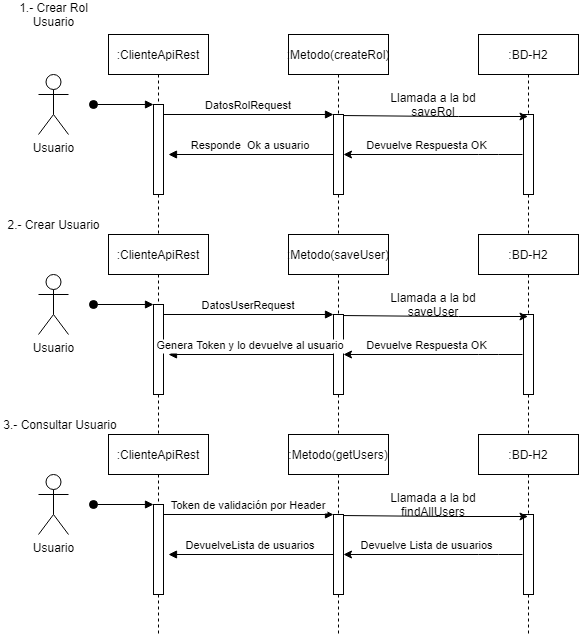

The diagram above was exported from draw.io. Its source (the exported page's mxGraphModel, read from the mxfile embedded in the PNG):
<mxGraphModel dx="868" dy="450" grid="1" gridSize="10" guides="1" tooltips="1" connect="1" arrows="1" fold="1" page="1" pageScale="1" pageWidth="850" pageHeight="1100" math="0" shadow="0">
  <root>
    <mxCell id="0" />
    <mxCell id="1" parent="0" />
    <mxCell id="3nuBFxr9cyL0pnOWT2aG-1" value=":ClienteApiRest" style="shape=umlLifeline;perimeter=lifelinePerimeter;container=1;collapsible=0;recursiveResize=0;rounded=0;shadow=0;strokeWidth=1;" parent="1" vertex="1">
      <mxGeometry x="120" y="80" width="100" height="200" as="geometry" />
    </mxCell>
    <mxCell id="3nuBFxr9cyL0pnOWT2aG-2" value="" style="points=[];perimeter=orthogonalPerimeter;rounded=0;shadow=0;strokeWidth=1;" parent="3nuBFxr9cyL0pnOWT2aG-1" vertex="1">
      <mxGeometry x="45" y="70" width="10" height="90" as="geometry" />
    </mxCell>
    <mxCell id="3nuBFxr9cyL0pnOWT2aG-3" value="" style="verticalAlign=bottom;startArrow=oval;endArrow=block;startSize=8;shadow=0;strokeWidth=1;" parent="3nuBFxr9cyL0pnOWT2aG-1" target="3nuBFxr9cyL0pnOWT2aG-2" edge="1">
      <mxGeometry relative="1" as="geometry">
        <mxPoint x="-15" y="70" as="sourcePoint" />
      </mxGeometry>
    </mxCell>
    <mxCell id="3nuBFxr9cyL0pnOWT2aG-5" value=":Metodo(createRol)" style="shape=umlLifeline;perimeter=lifelinePerimeter;container=1;collapsible=0;recursiveResize=0;rounded=0;shadow=0;strokeWidth=1;" parent="1" vertex="1">
      <mxGeometry x="300" y="80" width="100" height="200" as="geometry" />
    </mxCell>
    <mxCell id="3nuBFxr9cyL0pnOWT2aG-6" value="" style="points=[];perimeter=orthogonalPerimeter;rounded=0;shadow=0;strokeWidth=1;" parent="3nuBFxr9cyL0pnOWT2aG-5" vertex="1">
      <mxGeometry x="45" y="80" width="10" height="80" as="geometry" />
    </mxCell>
    <mxCell id="3nuBFxr9cyL0pnOWT2aG-8" value="DatosRolRequest" style="verticalAlign=bottom;endArrow=block;entryX=0;entryY=0;shadow=0;strokeWidth=1;" parent="1" source="3nuBFxr9cyL0pnOWT2aG-2" target="3nuBFxr9cyL0pnOWT2aG-6" edge="1">
      <mxGeometry relative="1" as="geometry">
        <mxPoint x="275" y="160" as="sourcePoint" />
      </mxGeometry>
    </mxCell>
    <mxCell id="3nuBFxr9cyL0pnOWT2aG-9" value="Responde  Ok a usuario" style="verticalAlign=bottom;endArrow=block;entryX=1;entryY=0;shadow=0;strokeWidth=1;" parent="1" source="3nuBFxr9cyL0pnOWT2aG-6" edge="1">
      <mxGeometry relative="1" as="geometry">
        <mxPoint x="240" y="200" as="sourcePoint" />
        <mxPoint x="180" y="200" as="targetPoint" />
      </mxGeometry>
    </mxCell>
    <mxCell id="cbBbwBhY76EQC0D3b_kh-1" value="Usuario" style="shape=umlActor;verticalLabelPosition=bottom;verticalAlign=top;html=1;outlineConnect=0;" vertex="1" parent="1">
      <mxGeometry x="50" y="120" width="30" height="60" as="geometry" />
    </mxCell>
    <mxCell id="cbBbwBhY76EQC0D3b_kh-2" value=":BD-H2" style="shape=umlLifeline;perimeter=lifelinePerimeter;container=1;collapsible=0;recursiveResize=0;rounded=0;shadow=0;strokeWidth=1;" vertex="1" parent="1">
      <mxGeometry x="490" y="80" width="100" height="200" as="geometry" />
    </mxCell>
    <mxCell id="cbBbwBhY76EQC0D3b_kh-3" value="" style="points=[];perimeter=orthogonalPerimeter;rounded=0;shadow=0;strokeWidth=1;" vertex="1" parent="cbBbwBhY76EQC0D3b_kh-2">
      <mxGeometry x="45" y="80" width="10" height="80" as="geometry" />
    </mxCell>
    <mxCell id="cbBbwBhY76EQC0D3b_kh-6" value="" style="endArrow=classic;html=1;exitX=1;exitY=0.013;exitDx=0;exitDy=0;exitPerimeter=0;" edge="1" parent="1" source="3nuBFxr9cyL0pnOWT2aG-6" target="cbBbwBhY76EQC0D3b_kh-2">
      <mxGeometry width="50" height="50" relative="1" as="geometry">
        <mxPoint x="400" y="260" as="sourcePoint" />
        <mxPoint x="450" y="210" as="targetPoint" />
        <Array as="points">
          <mxPoint x="460" y="162" />
        </Array>
      </mxGeometry>
    </mxCell>
    <mxCell id="cbBbwBhY76EQC0D3b_kh-7" value="Llamada a la bd saveRol" style="text;html=1;strokeColor=none;fillColor=none;align=center;verticalAlign=middle;whiteSpace=wrap;rounded=0;" vertex="1" parent="1">
      <mxGeometry x="390" y="140" width="110" height="20" as="geometry" />
    </mxCell>
    <mxCell id="cbBbwBhY76EQC0D3b_kh-8" value="" style="endArrow=classic;html=1;exitX=-0.1;exitY=0.5;exitDx=0;exitDy=0;exitPerimeter=0;" edge="1" parent="1" source="cbBbwBhY76EQC0D3b_kh-3" target="3nuBFxr9cyL0pnOWT2aG-6">
      <mxGeometry width="50" height="50" relative="1" as="geometry">
        <mxPoint x="530" y="199" as="sourcePoint" />
        <mxPoint x="450" y="200" as="targetPoint" />
        <Array as="points">
          <mxPoint x="500" y="200" />
        </Array>
      </mxGeometry>
    </mxCell>
    <mxCell id="cbBbwBhY76EQC0D3b_kh-9" value="Devuelve Respuesta OK" style="edgeLabel;html=1;align=center;verticalAlign=middle;resizable=0;points=[];" vertex="1" connectable="0" parent="cbBbwBhY76EQC0D3b_kh-8">
      <mxGeometry x="0.1957" y="2" relative="1" as="geometry">
        <mxPoint x="10" y="-11.04" as="offset" />
      </mxGeometry>
    </mxCell>
    <mxCell id="cbBbwBhY76EQC0D3b_kh-10" value=":ClienteApiRest" style="shape=umlLifeline;perimeter=lifelinePerimeter;container=1;collapsible=0;recursiveResize=0;rounded=0;shadow=0;strokeWidth=1;" vertex="1" parent="1">
      <mxGeometry x="120" y="280" width="100" height="200" as="geometry" />
    </mxCell>
    <mxCell id="cbBbwBhY76EQC0D3b_kh-11" value="" style="points=[];perimeter=orthogonalPerimeter;rounded=0;shadow=0;strokeWidth=1;" vertex="1" parent="cbBbwBhY76EQC0D3b_kh-10">
      <mxGeometry x="45" y="70" width="10" height="90" as="geometry" />
    </mxCell>
    <mxCell id="cbBbwBhY76EQC0D3b_kh-12" value="" style="verticalAlign=bottom;startArrow=oval;endArrow=block;startSize=8;shadow=0;strokeWidth=1;" edge="1" parent="cbBbwBhY76EQC0D3b_kh-10" target="cbBbwBhY76EQC0D3b_kh-11">
      <mxGeometry relative="1" as="geometry">
        <mxPoint x="-15" y="70" as="sourcePoint" />
      </mxGeometry>
    </mxCell>
    <mxCell id="cbBbwBhY76EQC0D3b_kh-13" value=":Metodo(saveUser)" style="shape=umlLifeline;perimeter=lifelinePerimeter;container=1;collapsible=0;recursiveResize=0;rounded=0;shadow=0;strokeWidth=1;" vertex="1" parent="1">
      <mxGeometry x="300" y="280" width="100" height="200" as="geometry" />
    </mxCell>
    <mxCell id="cbBbwBhY76EQC0D3b_kh-14" value="" style="points=[];perimeter=orthogonalPerimeter;rounded=0;shadow=0;strokeWidth=1;" vertex="1" parent="cbBbwBhY76EQC0D3b_kh-13">
      <mxGeometry x="45" y="80" width="10" height="80" as="geometry" />
    </mxCell>
    <mxCell id="cbBbwBhY76EQC0D3b_kh-15" value="DatosUserRequest" style="verticalAlign=bottom;endArrow=block;entryX=0;entryY=0;shadow=0;strokeWidth=1;" edge="1" parent="1" source="cbBbwBhY76EQC0D3b_kh-11" target="cbBbwBhY76EQC0D3b_kh-14">
      <mxGeometry relative="1" as="geometry">
        <mxPoint x="275" y="360" as="sourcePoint" />
      </mxGeometry>
    </mxCell>
    <mxCell id="cbBbwBhY76EQC0D3b_kh-16" value="Genera Token y lo devuelve al usuario" style="verticalAlign=bottom;endArrow=block;entryX=1;entryY=0;shadow=0;strokeWidth=1;" edge="1" parent="1" source="cbBbwBhY76EQC0D3b_kh-14">
      <mxGeometry relative="1" as="geometry">
        <mxPoint x="240" y="400" as="sourcePoint" />
        <mxPoint x="180" y="400" as="targetPoint" />
      </mxGeometry>
    </mxCell>
    <mxCell id="cbBbwBhY76EQC0D3b_kh-17" value="Usuario" style="shape=umlActor;verticalLabelPosition=bottom;verticalAlign=top;html=1;outlineConnect=0;" vertex="1" parent="1">
      <mxGeometry x="50" y="320" width="30" height="60" as="geometry" />
    </mxCell>
    <mxCell id="cbBbwBhY76EQC0D3b_kh-18" value=":BD-H2" style="shape=umlLifeline;perimeter=lifelinePerimeter;container=1;collapsible=0;recursiveResize=0;rounded=0;shadow=0;strokeWidth=1;" vertex="1" parent="1">
      <mxGeometry x="490" y="280" width="100" height="200" as="geometry" />
    </mxCell>
    <mxCell id="cbBbwBhY76EQC0D3b_kh-19" value="" style="points=[];perimeter=orthogonalPerimeter;rounded=0;shadow=0;strokeWidth=1;" vertex="1" parent="cbBbwBhY76EQC0D3b_kh-18">
      <mxGeometry x="45" y="80" width="10" height="80" as="geometry" />
    </mxCell>
    <mxCell id="cbBbwBhY76EQC0D3b_kh-20" value="" style="endArrow=classic;html=1;exitX=1;exitY=0.013;exitDx=0;exitDy=0;exitPerimeter=0;" edge="1" parent="1" source="cbBbwBhY76EQC0D3b_kh-14" target="cbBbwBhY76EQC0D3b_kh-18">
      <mxGeometry width="50" height="50" relative="1" as="geometry">
        <mxPoint x="400" y="460" as="sourcePoint" />
        <mxPoint x="450" y="410" as="targetPoint" />
        <Array as="points">
          <mxPoint x="460" y="362" />
        </Array>
      </mxGeometry>
    </mxCell>
    <mxCell id="cbBbwBhY76EQC0D3b_kh-21" value="Llamada a la bd saveUser" style="text;html=1;strokeColor=none;fillColor=none;align=center;verticalAlign=middle;whiteSpace=wrap;rounded=0;" vertex="1" parent="1">
      <mxGeometry x="390" y="340" width="110" height="20" as="geometry" />
    </mxCell>
    <mxCell id="cbBbwBhY76EQC0D3b_kh-22" value="" style="endArrow=classic;html=1;exitX=-0.1;exitY=0.5;exitDx=0;exitDy=0;exitPerimeter=0;" edge="1" parent="1" source="cbBbwBhY76EQC0D3b_kh-19" target="cbBbwBhY76EQC0D3b_kh-14">
      <mxGeometry width="50" height="50" relative="1" as="geometry">
        <mxPoint x="530" y="399" as="sourcePoint" />
        <mxPoint x="450" y="400" as="targetPoint" />
        <Array as="points">
          <mxPoint x="500" y="400" />
        </Array>
      </mxGeometry>
    </mxCell>
    <mxCell id="cbBbwBhY76EQC0D3b_kh-23" value="Devuelve Respuesta OK" style="edgeLabel;html=1;align=center;verticalAlign=middle;resizable=0;points=[];" vertex="1" connectable="0" parent="cbBbwBhY76EQC0D3b_kh-22">
      <mxGeometry x="0.1957" y="2" relative="1" as="geometry">
        <mxPoint x="10" y="-11.04" as="offset" />
      </mxGeometry>
    </mxCell>
    <mxCell id="cbBbwBhY76EQC0D3b_kh-24" value="1.- Crear Rol Usuario" style="text;html=1;strokeColor=none;fillColor=none;align=center;verticalAlign=middle;whiteSpace=wrap;rounded=0;" vertex="1" parent="1">
      <mxGeometry x="12.5" y="50" width="105" height="20" as="geometry" />
    </mxCell>
    <mxCell id="cbBbwBhY76EQC0D3b_kh-25" value="2.- Crear Usuario" style="text;html=1;strokeColor=none;fillColor=none;align=center;verticalAlign=middle;whiteSpace=wrap;rounded=0;" vertex="1" parent="1">
      <mxGeometry x="12.5" y="260" width="105" height="20" as="geometry" />
    </mxCell>
    <mxCell id="cbBbwBhY76EQC0D3b_kh-26" value=":ClienteApiRest" style="shape=umlLifeline;perimeter=lifelinePerimeter;container=1;collapsible=0;recursiveResize=0;rounded=0;shadow=0;strokeWidth=1;" vertex="1" parent="1">
      <mxGeometry x="120" y="480" width="100" height="200" as="geometry" />
    </mxCell>
    <mxCell id="cbBbwBhY76EQC0D3b_kh-27" value="" style="points=[];perimeter=orthogonalPerimeter;rounded=0;shadow=0;strokeWidth=1;" vertex="1" parent="cbBbwBhY76EQC0D3b_kh-26">
      <mxGeometry x="45" y="70" width="10" height="90" as="geometry" />
    </mxCell>
    <mxCell id="cbBbwBhY76EQC0D3b_kh-28" value="" style="verticalAlign=bottom;startArrow=oval;endArrow=block;startSize=8;shadow=0;strokeWidth=1;" edge="1" parent="cbBbwBhY76EQC0D3b_kh-26" target="cbBbwBhY76EQC0D3b_kh-27">
      <mxGeometry relative="1" as="geometry">
        <mxPoint x="-15" y="70" as="sourcePoint" />
      </mxGeometry>
    </mxCell>
    <mxCell id="cbBbwBhY76EQC0D3b_kh-29" value=":Metodo(getUsers)" style="shape=umlLifeline;perimeter=lifelinePerimeter;container=1;collapsible=0;recursiveResize=0;rounded=0;shadow=0;strokeWidth=1;" vertex="1" parent="1">
      <mxGeometry x="300" y="480" width="100" height="200" as="geometry" />
    </mxCell>
    <mxCell id="cbBbwBhY76EQC0D3b_kh-30" value="" style="points=[];perimeter=orthogonalPerimeter;rounded=0;shadow=0;strokeWidth=1;" vertex="1" parent="cbBbwBhY76EQC0D3b_kh-29">
      <mxGeometry x="45" y="80" width="10" height="80" as="geometry" />
    </mxCell>
    <mxCell id="cbBbwBhY76EQC0D3b_kh-31" value="Token de validación por Header" style="verticalAlign=bottom;endArrow=block;entryX=0;entryY=0;shadow=0;strokeWidth=1;" edge="1" parent="1" source="cbBbwBhY76EQC0D3b_kh-27" target="cbBbwBhY76EQC0D3b_kh-30">
      <mxGeometry relative="1" as="geometry">
        <mxPoint x="275" y="560" as="sourcePoint" />
      </mxGeometry>
    </mxCell>
    <mxCell id="cbBbwBhY76EQC0D3b_kh-32" value="DevuelveLista de usuarios" style="verticalAlign=bottom;endArrow=block;entryX=1;entryY=0;shadow=0;strokeWidth=1;" edge="1" parent="1" source="cbBbwBhY76EQC0D3b_kh-30">
      <mxGeometry relative="1" as="geometry">
        <mxPoint x="240" y="600" as="sourcePoint" />
        <mxPoint x="180" y="600" as="targetPoint" />
      </mxGeometry>
    </mxCell>
    <mxCell id="cbBbwBhY76EQC0D3b_kh-33" value="Usuario" style="shape=umlActor;verticalLabelPosition=bottom;verticalAlign=top;html=1;outlineConnect=0;" vertex="1" parent="1">
      <mxGeometry x="50" y="520" width="30" height="60" as="geometry" />
    </mxCell>
    <mxCell id="cbBbwBhY76EQC0D3b_kh-34" value=":BD-H2" style="shape=umlLifeline;perimeter=lifelinePerimeter;container=1;collapsible=0;recursiveResize=0;rounded=0;shadow=0;strokeWidth=1;" vertex="1" parent="1">
      <mxGeometry x="490" y="480" width="100" height="200" as="geometry" />
    </mxCell>
    <mxCell id="cbBbwBhY76EQC0D3b_kh-35" value="" style="points=[];perimeter=orthogonalPerimeter;rounded=0;shadow=0;strokeWidth=1;" vertex="1" parent="cbBbwBhY76EQC0D3b_kh-34">
      <mxGeometry x="45" y="80" width="10" height="80" as="geometry" />
    </mxCell>
    <mxCell id="cbBbwBhY76EQC0D3b_kh-36" value="" style="endArrow=classic;html=1;exitX=1;exitY=0.013;exitDx=0;exitDy=0;exitPerimeter=0;" edge="1" parent="1" source="cbBbwBhY76EQC0D3b_kh-30" target="cbBbwBhY76EQC0D3b_kh-34">
      <mxGeometry width="50" height="50" relative="1" as="geometry">
        <mxPoint x="400" y="660" as="sourcePoint" />
        <mxPoint x="450" y="610" as="targetPoint" />
        <Array as="points">
          <mxPoint x="460" y="562" />
        </Array>
      </mxGeometry>
    </mxCell>
    <mxCell id="cbBbwBhY76EQC0D3b_kh-37" value="Llamada a la bd findAllUsers" style="text;html=1;strokeColor=none;fillColor=none;align=center;verticalAlign=middle;whiteSpace=wrap;rounded=0;" vertex="1" parent="1">
      <mxGeometry x="390" y="540" width="110" height="20" as="geometry" />
    </mxCell>
    <mxCell id="cbBbwBhY76EQC0D3b_kh-38" value="" style="endArrow=classic;html=1;exitX=-0.1;exitY=0.5;exitDx=0;exitDy=0;exitPerimeter=0;" edge="1" parent="1" source="cbBbwBhY76EQC0D3b_kh-35" target="cbBbwBhY76EQC0D3b_kh-30">
      <mxGeometry width="50" height="50" relative="1" as="geometry">
        <mxPoint x="530" y="599" as="sourcePoint" />
        <mxPoint x="450" y="600" as="targetPoint" />
        <Array as="points">
          <mxPoint x="500" y="600" />
        </Array>
      </mxGeometry>
    </mxCell>
    <mxCell id="cbBbwBhY76EQC0D3b_kh-39" value="Devuelve Lista de usuarios" style="edgeLabel;html=1;align=center;verticalAlign=middle;resizable=0;points=[];" vertex="1" connectable="0" parent="cbBbwBhY76EQC0D3b_kh-38">
      <mxGeometry x="0.1957" y="2" relative="1" as="geometry">
        <mxPoint x="10" y="-11.04" as="offset" />
      </mxGeometry>
    </mxCell>
    <mxCell id="cbBbwBhY76EQC0D3b_kh-40" value="3.- Consultar Usuario" style="text;html=1;strokeColor=none;fillColor=none;align=center;verticalAlign=middle;whiteSpace=wrap;rounded=0;" vertex="1" parent="1">
      <mxGeometry x="12.5" y="460" width="117.5" height="20" as="geometry" />
    </mxCell>
  </root>
</mxGraphModel>